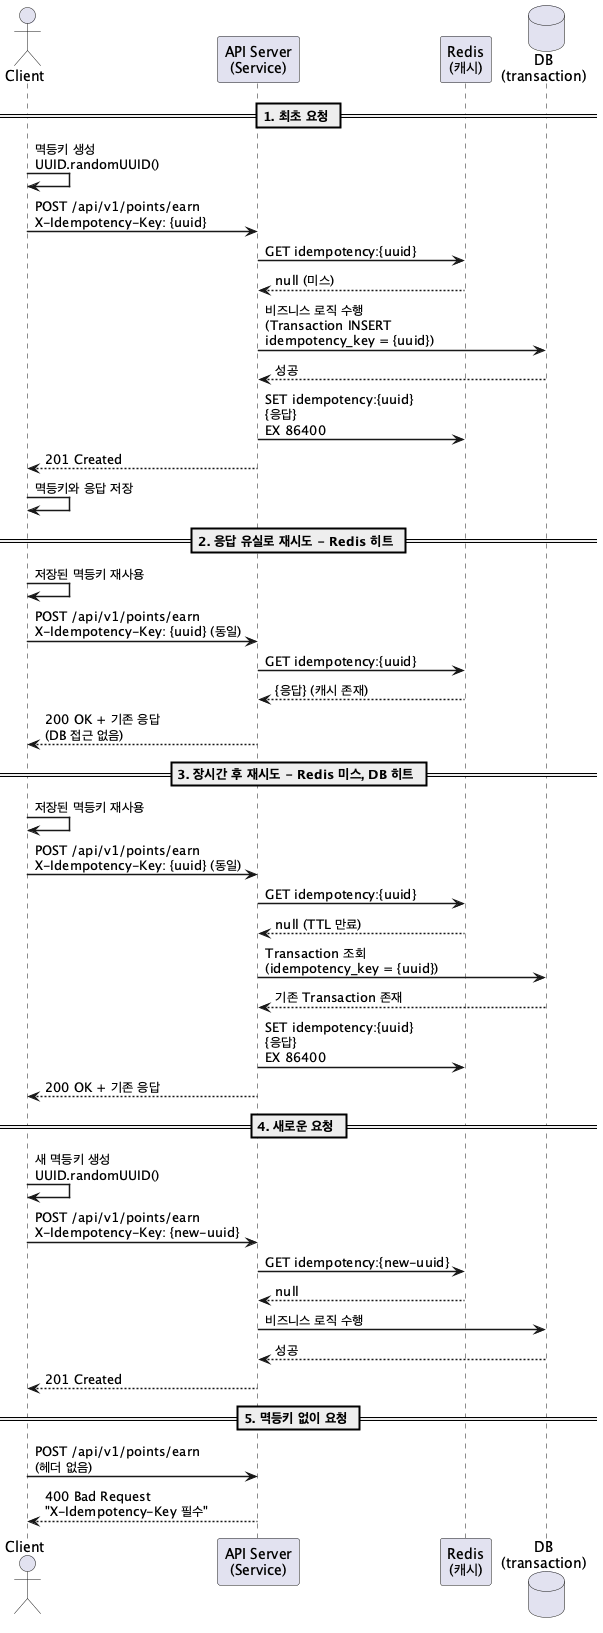

The diagram above was rendered by PlantUML. Its source (embedded in the PNG):
@startuml Idempotency Key Sequence

skinparam shadowing false
skinparam defaultFontName "D2Coding"
skinparam sequenceArrowThickness 1.5

actor Client
participant "API Server\n(Service)" as Service
participant "Redis\n(캐시)" as Redis
database "DB\n(transaction)" as DB

== 1. 최초 요청 ==

Client -> Client : 멱등키 생성\nUUID.randomUUID()
Client -> Service : POST /api/v1/points/earn\nX-Idempotency-Key: {uuid}
Service -> Redis : GET idempotency:{uuid}
Redis --> Service : null (미스)
Service -> DB : 비즈니스 로직 수행\n(Transaction INSERT\nidempotency_key = {uuid})
DB --> Service : 성공
Service -> Redis : SET idempotency:{uuid}\n{응답}\nEX 86400
Service --> Client : 201 Created
Client -> Client : 멱등키와 응답 저장

== 2. 응답 유실로 재시도 - Redis 히트 ==

Client -> Client : 저장된 멱등키 재사용
Client -> Service : POST /api/v1/points/earn\nX-Idempotency-Key: {uuid} (동일)
Service -> Redis : GET idempotency:{uuid}
Redis --> Service : {응답} (캐시 존재)
Service --> Client : 200 OK + 기존 응답\n(DB 접근 없음)

== 3. 장시간 후 재시도 - Redis 미스, DB 히트 ==

Client -> Client : 저장된 멱등키 재사용
Client -> Service : POST /api/v1/points/earn\nX-Idempotency-Key: {uuid} (동일)
Service -> Redis : GET idempotency:{uuid}
Redis --> Service : null (TTL 만료)
Service -> DB : Transaction 조회\n(idempotency_key = {uuid})
DB --> Service : 기존 Transaction 존재
Service -> Redis : SET idempotency:{uuid}\n{응답}\nEX 86400
Service --> Client : 200 OK + 기존 응답

== 4. 새로운 요청 ==

Client -> Client : 새 멱등키 생성\nUUID.randomUUID()
Client -> Service : POST /api/v1/points/earn\nX-Idempotency-Key: {new-uuid}
Service -> Redis : GET idempotency:{new-uuid}
Redis --> Service : null
Service -> DB : 비즈니스 로직 수행
DB --> Service : 성공
Service --> Client : 201 Created

== 5. 멱등키 없이 요청 ==

Client -> Service : POST /api/v1/points/earn\n(헤더 없음)
Service --> Client : 400 Bad Request\n"X-Idempotency-Key 필수"

@enduml